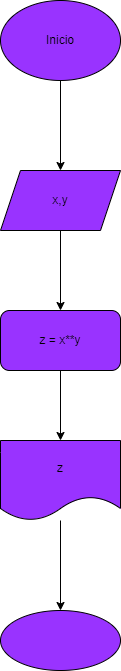

The diagram above was exported from draw.io. Its source (the exported page's mxGraphModel, read from the mxfile embedded in the PNG):
<mxGraphModel dx="903" dy="488" grid="1" gridSize="10" guides="1" tooltips="1" connect="1" arrows="1" fold="1" page="1" pageScale="1" pageWidth="827" pageHeight="1169" math="0" shadow="0">
  <root>
    <mxCell id="0" />
    <mxCell id="1" parent="0" />
    <mxCell id="5" value="" style="edgeStyle=none;html=1;" edge="1" parent="1" source="3" target="4">
      <mxGeometry relative="1" as="geometry" />
    </mxCell>
    <mxCell id="3" value="Inicio" style="ellipse;whiteSpace=wrap;html=1;fillColor=#9933FF;" vertex="1" parent="1">
      <mxGeometry x="400" y="210" width="120" height="80" as="geometry" />
    </mxCell>
    <mxCell id="7" value="" style="edgeStyle=none;html=1;" edge="1" parent="1" source="4" target="6">
      <mxGeometry relative="1" as="geometry" />
    </mxCell>
    <mxCell id="4" value="x,y" style="shape=parallelogram;perimeter=parallelogramPerimeter;whiteSpace=wrap;html=1;fixedSize=1;fillColor=#9933FF;" vertex="1" parent="1">
      <mxGeometry x="400" y="380" width="120" height="60" as="geometry" />
    </mxCell>
    <mxCell id="9" value="" style="edgeStyle=none;html=1;" edge="1" parent="1" source="6" target="8">
      <mxGeometry relative="1" as="geometry" />
    </mxCell>
    <mxCell id="6" value="z = x**y" style="rounded=1;whiteSpace=wrap;html=1;fillColor=#9933FF;" vertex="1" parent="1">
      <mxGeometry x="400" y="520" width="120" height="60" as="geometry" />
    </mxCell>
    <mxCell id="11" value="" style="edgeStyle=none;html=1;" edge="1" parent="1" source="8" target="10">
      <mxGeometry relative="1" as="geometry" />
    </mxCell>
    <mxCell id="8" value="z" style="shape=document;whiteSpace=wrap;html=1;boundedLbl=1;fillColor=#9933FF;rounded=1;" vertex="1" parent="1">
      <mxGeometry x="400" y="650" width="120" height="80" as="geometry" />
    </mxCell>
    <mxCell id="10" value="" style="ellipse;whiteSpace=wrap;html=1;fillColor=#9933FF;rounded=1;" vertex="1" parent="1">
      <mxGeometry x="400" y="820" width="120" height="60" as="geometry" />
    </mxCell>
  </root>
</mxGraphModel>